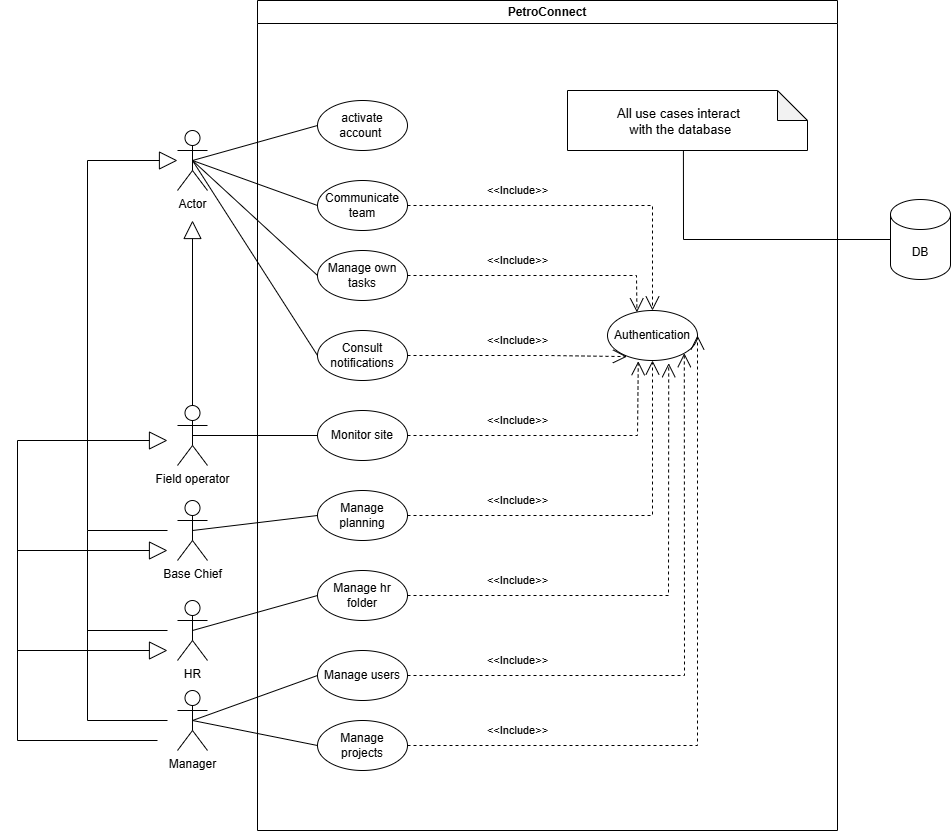

The diagram above was exported from draw.io. Its source (the exported page's mxGraphModel, read from the mxfile embedded in the PNG):
<mxGraphModel dx="1579" dy="1890" grid="1" gridSize="10" guides="1" tooltips="1" connect="1" arrows="1" fold="1" page="1" pageScale="1" pageWidth="850" pageHeight="1100" math="0" shadow="0">
  <root>
    <mxCell id="0" />
    <mxCell id="1" parent="0" />
    <mxCell id="MwhN1kUI5AUaRgBBejc5-1" value="HR" style="shape=umlActor;verticalLabelPosition=bottom;verticalAlign=top;html=1;outlineConnect=0;" parent="1" vertex="1">
      <mxGeometry x="340" y="310" width="30" height="60" as="geometry" />
    </mxCell>
    <mxCell id="MwhN1kUI5AUaRgBBejc5-2" value="PetroConnect" style="swimlane;whiteSpace=wrap;html=1;" parent="1" vertex="1">
      <mxGeometry x="420" y="-290" width="580" height="830" as="geometry" />
    </mxCell>
    <mxCell id="MwhN1kUI5AUaRgBBejc5-3" value="Manage own tasks" style="ellipse;whiteSpace=wrap;html=1;" parent="MwhN1kUI5AUaRgBBejc5-2" vertex="1">
      <mxGeometry x="60" y="250" width="90" height="50" as="geometry" />
    </mxCell>
    <mxCell id="MwhN1kUI5AUaRgBBejc5-12" value="activate account&amp;nbsp;" style="ellipse;whiteSpace=wrap;html=1;" parent="MwhN1kUI5AUaRgBBejc5-2" vertex="1">
      <mxGeometry x="60" y="100" width="90" height="50" as="geometry" />
    </mxCell>
    <mxCell id="MwhN1kUI5AUaRgBBejc5-13" value="Communicate team" style="ellipse;whiteSpace=wrap;html=1;" parent="MwhN1kUI5AUaRgBBejc5-2" vertex="1">
      <mxGeometry x="60" y="180" width="90" height="50" as="geometry" />
    </mxCell>
    <mxCell id="MwhN1kUI5AUaRgBBejc5-18" value="Authentication" style="ellipse;whiteSpace=wrap;html=1;" parent="MwhN1kUI5AUaRgBBejc5-2" vertex="1">
      <mxGeometry x="350" y="310" width="90" height="50" as="geometry" />
    </mxCell>
    <mxCell id="MwhN1kUI5AUaRgBBejc5-19" value="&amp;lt;&amp;lt;Include&amp;gt;&amp;gt;" style="endArrow=open;endSize=12;dashed=1;html=1;rounded=0;exitX=1;exitY=0.5;exitDx=0;exitDy=0;entryX=0.5;entryY=0;entryDx=0;entryDy=0;" parent="MwhN1kUI5AUaRgBBejc5-2" source="MwhN1kUI5AUaRgBBejc5-13" target="MwhN1kUI5AUaRgBBejc5-18" edge="1">
      <mxGeometry x="-0.3714" y="15" width="160" relative="1" as="geometry">
        <mxPoint x="295" y="160" as="sourcePoint" />
        <mxPoint x="455" y="160" as="targetPoint" />
        <Array as="points">
          <mxPoint x="395" y="205" />
        </Array>
        <mxPoint as="offset" />
      </mxGeometry>
    </mxCell>
    <mxCell id="MwhN1kUI5AUaRgBBejc5-29" value="Consult notifications" style="ellipse;whiteSpace=wrap;html=1;" parent="MwhN1kUI5AUaRgBBejc5-2" vertex="1">
      <mxGeometry x="60" y="330" width="90" height="50" as="geometry" />
    </mxCell>
    <mxCell id="MwhN1kUI5AUaRgBBejc5-30" value="Monitor site" style="ellipse;whiteSpace=wrap;html=1;" parent="MwhN1kUI5AUaRgBBejc5-2" vertex="1">
      <mxGeometry x="60" y="410" width="90" height="50" as="geometry" />
    </mxCell>
    <mxCell id="MwhN1kUI5AUaRgBBejc5-31" value="Manage planning" style="ellipse;whiteSpace=wrap;html=1;" parent="MwhN1kUI5AUaRgBBejc5-2" vertex="1">
      <mxGeometry x="60" y="490" width="90" height="50" as="geometry" />
    </mxCell>
    <mxCell id="MwhN1kUI5AUaRgBBejc5-32" value="Manage hr folder" style="ellipse;whiteSpace=wrap;html=1;" parent="MwhN1kUI5AUaRgBBejc5-2" vertex="1">
      <mxGeometry x="60" y="570" width="90" height="50" as="geometry" />
    </mxCell>
    <mxCell id="MwhN1kUI5AUaRgBBejc5-33" value="Manage users" style="ellipse;whiteSpace=wrap;html=1;" parent="MwhN1kUI5AUaRgBBejc5-2" vertex="1">
      <mxGeometry x="60" y="650" width="90" height="50" as="geometry" />
    </mxCell>
    <mxCell id="MwhN1kUI5AUaRgBBejc5-34" value="Manage projects" style="ellipse;whiteSpace=wrap;html=1;" parent="MwhN1kUI5AUaRgBBejc5-2" vertex="1">
      <mxGeometry x="60" y="720" width="90" height="50" as="geometry" />
    </mxCell>
    <mxCell id="MwhN1kUI5AUaRgBBejc5-40" value="&amp;lt;&amp;lt;Include&amp;gt;&amp;gt;" style="endArrow=open;endSize=12;dashed=1;html=1;rounded=0;exitX=1;exitY=0.5;exitDx=0;exitDy=0;entryX=0.327;entryY=0.036;entryDx=0;entryDy=0;entryPerimeter=0;" parent="MwhN1kUI5AUaRgBBejc5-2" source="MwhN1kUI5AUaRgBBejc5-3" target="MwhN1kUI5AUaRgBBejc5-18" edge="1">
      <mxGeometry x="-0.1723" y="15" width="160" relative="1" as="geometry">
        <mxPoint x="195" y="282.5" as="sourcePoint" />
        <mxPoint x="440" y="387.5" as="targetPoint" />
        <Array as="points">
          <mxPoint x="379" y="275" />
        </Array>
        <mxPoint as="offset" />
      </mxGeometry>
    </mxCell>
    <mxCell id="MwhN1kUI5AUaRgBBejc5-41" value="&amp;lt;&amp;lt;Include&amp;gt;&amp;gt;" style="endArrow=open;endSize=12;dashed=1;html=1;rounded=0;exitX=1;exitY=0.5;exitDx=0;exitDy=0;entryX=0.217;entryY=0.922;entryDx=0;entryDy=0;entryPerimeter=0;" parent="MwhN1kUI5AUaRgBBejc5-2" source="MwhN1kUI5AUaRgBBejc5-29" target="MwhN1kUI5AUaRgBBejc5-18" edge="1">
      <mxGeometry x="0.0021" y="15" width="160" relative="1" as="geometry">
        <mxPoint x="190" y="360" as="sourcePoint" />
        <mxPoint x="419" y="397" as="targetPoint" />
        <Array as="points">
          <mxPoint x="290" y="355" />
        </Array>
        <mxPoint as="offset" />
      </mxGeometry>
    </mxCell>
    <mxCell id="MwhN1kUI5AUaRgBBejc5-42" value="&amp;lt;&amp;lt;Include&amp;gt;&amp;gt;" style="endArrow=open;endSize=12;dashed=1;html=1;rounded=0;exitX=1;exitY=0.5;exitDx=0;exitDy=0;entryX=0.342;entryY=1.014;entryDx=0;entryDy=0;entryPerimeter=0;" parent="MwhN1kUI5AUaRgBBejc5-2" source="MwhN1kUI5AUaRgBBejc5-30" target="MwhN1kUI5AUaRgBBejc5-18" edge="1">
      <mxGeometry x="-0.277" y="15" width="160" relative="1" as="geometry">
        <mxPoint x="201" y="440" as="sourcePoint" />
        <mxPoint x="430" y="477" as="targetPoint" />
        <Array as="points">
          <mxPoint x="380" y="435" />
        </Array>
        <mxPoint as="offset" />
      </mxGeometry>
    </mxCell>
    <mxCell id="MwhN1kUI5AUaRgBBejc5-43" value="&amp;lt;&amp;lt;Include&amp;gt;&amp;gt;" style="endArrow=open;endSize=12;dashed=1;html=1;rounded=0;exitX=1;exitY=0.5;exitDx=0;exitDy=0;entryX=0.5;entryY=1;entryDx=0;entryDy=0;" parent="MwhN1kUI5AUaRgBBejc5-2" source="MwhN1kUI5AUaRgBBejc5-31" target="MwhN1kUI5AUaRgBBejc5-18" edge="1">
      <mxGeometry x="-0.45" y="15" width="160" relative="1" as="geometry">
        <mxPoint x="201" y="520" as="sourcePoint" />
        <mxPoint x="430" y="557" as="targetPoint" />
        <Array as="points">
          <mxPoint x="395" y="515" />
        </Array>
        <mxPoint as="offset" />
      </mxGeometry>
    </mxCell>
    <mxCell id="MwhN1kUI5AUaRgBBejc5-44" value="&amp;lt;&amp;lt;Include&amp;gt;&amp;gt;" style="endArrow=open;endSize=12;dashed=1;html=1;rounded=0;exitX=1;exitY=0.5;exitDx=0;exitDy=0;entryX=0.68;entryY=1.054;entryDx=0;entryDy=0;entryPerimeter=0;" parent="MwhN1kUI5AUaRgBBejc5-2" source="MwhN1kUI5AUaRgBBejc5-32" target="MwhN1kUI5AUaRgBBejc5-18" edge="1">
      <mxGeometry x="-0.554" y="15" width="160" relative="1" as="geometry">
        <mxPoint x="220" y="600" as="sourcePoint" />
        <mxPoint x="449" y="637" as="targetPoint" />
        <Array as="points">
          <mxPoint x="411" y="595" />
        </Array>
        <mxPoint as="offset" />
      </mxGeometry>
    </mxCell>
    <mxCell id="MwhN1kUI5AUaRgBBejc5-45" value="&amp;lt;&amp;lt;Include&amp;gt;&amp;gt;" style="endArrow=open;endSize=12;dashed=1;html=1;rounded=0;exitX=1;exitY=0.5;exitDx=0;exitDy=0;entryX=1;entryY=1;entryDx=0;entryDy=0;" parent="MwhN1kUI5AUaRgBBejc5-2" source="MwhN1kUI5AUaRgBBejc5-33" target="MwhN1kUI5AUaRgBBejc5-18" edge="1">
      <mxGeometry x="-0.633" y="15" width="160" relative="1" as="geometry">
        <mxPoint x="210" y="682" as="sourcePoint" />
        <mxPoint x="471" y="450" as="targetPoint" />
        <Array as="points">
          <mxPoint x="427" y="675" />
        </Array>
        <mxPoint as="offset" />
      </mxGeometry>
    </mxCell>
    <mxCell id="MwhN1kUI5AUaRgBBejc5-46" value="&amp;lt;&amp;lt;Include&amp;gt;&amp;gt;" style="endArrow=open;endSize=12;dashed=1;html=1;rounded=0;exitX=1;exitY=0.5;exitDx=0;exitDy=0;entryX=1;entryY=0.5;entryDx=0;entryDy=0;" parent="MwhN1kUI5AUaRgBBejc5-2" source="MwhN1kUI5AUaRgBBejc5-34" target="MwhN1kUI5AUaRgBBejc5-18" edge="1">
      <mxGeometry x="-0.6857" y="15" width="160" relative="1" as="geometry">
        <mxPoint x="210" y="752" as="sourcePoint" />
        <mxPoint x="471" y="520" as="targetPoint" />
        <Array as="points">
          <mxPoint x="440" y="745" />
        </Array>
        <mxPoint as="offset" />
      </mxGeometry>
    </mxCell>
    <mxCell id="m7ALoNi1ABln_z4vhKwX-17" value="DB" style="shape=cylinder3;whiteSpace=wrap;html=1;boundedLbl=1;backgroundOutline=1;size=15;" vertex="1" parent="MwhN1kUI5AUaRgBBejc5-2">
      <mxGeometry x="633" y="199" width="60" height="80" as="geometry" />
    </mxCell>
    <mxCell id="m7ALoNi1ABln_z4vhKwX-18" value="" style="group" vertex="1" connectable="0" parent="MwhN1kUI5AUaRgBBejc5-2">
      <mxGeometry x="300" y="90" width="250" height="60" as="geometry" />
    </mxCell>
    <mxCell id="m7ALoNi1ABln_z4vhKwX-19" value="" style="shape=note;whiteSpace=wrap;html=1;backgroundOutline=1;darkOpacity=0.05;" vertex="1" parent="m7ALoNi1ABln_z4vhKwX-18">
      <mxGeometry x="10" width="240" height="60" as="geometry" />
    </mxCell>
    <mxCell id="m7ALoNi1ABln_z4vhKwX-20" value="&lt;span style=&quot;font-size: 13px;&quot;&gt;All use cases interact&lt;/span&gt;&lt;div&gt;&lt;span style=&quot;font-size: 13px;&quot;&gt;&amp;nbsp;with the database&lt;/span&gt;&lt;/div&gt;" style="text;html=1;align=center;verticalAlign=middle;resizable=0;points=[];autosize=1;strokeColor=none;fillColor=none;strokeWidth=4;" vertex="1" parent="m7ALoNi1ABln_z4vhKwX-18">
      <mxGeometry x="50" y="9" width="141" height="43" as="geometry" />
    </mxCell>
    <mxCell id="m7ALoNi1ABln_z4vhKwX-21" value="" style="endArrow=none;html=1;rounded=0;exitX=0.483;exitY=1.006;exitDx=0;exitDy=0;exitPerimeter=0;entryX=0;entryY=0.5;entryDx=0;entryDy=0;entryPerimeter=0;" edge="1" parent="MwhN1kUI5AUaRgBBejc5-2" source="m7ALoNi1ABln_z4vhKwX-19" target="m7ALoNi1ABln_z4vhKwX-17">
      <mxGeometry width="50" height="50" relative="1" as="geometry">
        <mxPoint x="657" y="234" as="sourcePoint" />
        <mxPoint x="707" y="184" as="targetPoint" />
        <Array as="points">
          <mxPoint x="426" y="239" />
        </Array>
      </mxGeometry>
    </mxCell>
    <mxCell id="MwhN1kUI5AUaRgBBejc5-24" value="" style="endArrow=none;html=1;rounded=0;entryX=0;entryY=0.5;entryDx=0;entryDy=0;exitX=0.5;exitY=0.5;exitDx=0;exitDy=0;exitPerimeter=0;" parent="1" source="MwhN1kUI5AUaRgBBejc5-23" target="MwhN1kUI5AUaRgBBejc5-12" edge="1">
      <mxGeometry width="50" height="50" relative="1" as="geometry">
        <mxPoint x="240" y="-170" as="sourcePoint" />
        <mxPoint x="280" y="-210" as="targetPoint" />
      </mxGeometry>
    </mxCell>
    <mxCell id="MwhN1kUI5AUaRgBBejc5-25" value="" style="endArrow=none;html=1;rounded=0;exitX=0.5;exitY=0.5;exitDx=0;exitDy=0;exitPerimeter=0;entryX=0;entryY=0.5;entryDx=0;entryDy=0;" parent="1" source="MwhN1kUI5AUaRgBBejc5-23" target="MwhN1kUI5AUaRgBBejc5-13" edge="1">
      <mxGeometry width="50" height="50" relative="1" as="geometry">
        <mxPoint x="400" y="-20" as="sourcePoint" />
        <mxPoint x="450" y="-70" as="targetPoint" />
      </mxGeometry>
    </mxCell>
    <mxCell id="MwhN1kUI5AUaRgBBejc5-23" value="Actor" style="shape=umlActor;verticalLabelPosition=bottom;verticalAlign=top;html=1;outlineConnect=0;" parent="1" vertex="1">
      <mxGeometry x="340" y="-160" width="30" height="60" as="geometry" />
    </mxCell>
    <mxCell id="MwhN1kUI5AUaRgBBejc5-35" value="Manager" style="shape=umlActor;verticalLabelPosition=bottom;verticalAlign=top;html=1;outlineConnect=0;" parent="1" vertex="1">
      <mxGeometry x="340" y="400" width="30" height="60" as="geometry" />
    </mxCell>
    <mxCell id="MwhN1kUI5AUaRgBBejc5-37" value="Base Chief" style="shape=umlActor;verticalLabelPosition=bottom;verticalAlign=top;html=1;outlineConnect=0;" parent="1" vertex="1">
      <mxGeometry x="340" y="210" width="30" height="60" as="geometry" />
    </mxCell>
    <mxCell id="MwhN1kUI5AUaRgBBejc5-39" value="Field operator" style="shape=umlActor;verticalLabelPosition=bottom;verticalAlign=top;html=1;outlineConnect=0;" parent="1" vertex="1">
      <mxGeometry x="340" y="115" width="30" height="60" as="geometry" />
    </mxCell>
    <mxCell id="MwhN1kUI5AUaRgBBejc5-47" value="" style="endArrow=none;html=1;rounded=0;exitX=0.5;exitY=0.5;exitDx=0;exitDy=0;exitPerimeter=0;entryX=0;entryY=0.5;entryDx=0;entryDy=0;" parent="1" source="MwhN1kUI5AUaRgBBejc5-23" target="MwhN1kUI5AUaRgBBejc5-3" edge="1">
      <mxGeometry width="50" height="50" relative="1" as="geometry">
        <mxPoint x="540" y="-10" as="sourcePoint" />
        <mxPoint x="590" y="-60" as="targetPoint" />
      </mxGeometry>
    </mxCell>
    <mxCell id="MwhN1kUI5AUaRgBBejc5-48" value="" style="endArrow=none;html=1;rounded=0;exitX=0.5;exitY=0.5;exitDx=0;exitDy=0;exitPerimeter=0;entryX=0;entryY=0.5;entryDx=0;entryDy=0;" parent="1" source="MwhN1kUI5AUaRgBBejc5-23" target="MwhN1kUI5AUaRgBBejc5-29" edge="1">
      <mxGeometry width="50" height="50" relative="1" as="geometry">
        <mxPoint x="420" y="-70" as="sourcePoint" />
        <mxPoint x="545" y="45" as="targetPoint" />
      </mxGeometry>
    </mxCell>
    <mxCell id="MwhN1kUI5AUaRgBBejc5-49" value="" style="endArrow=none;html=1;rounded=0;entryX=0;entryY=0.5;entryDx=0;entryDy=0;exitX=0.5;exitY=0.5;exitDx=0;exitDy=0;exitPerimeter=0;" parent="1" source="MwhN1kUI5AUaRgBBejc5-39" target="MwhN1kUI5AUaRgBBejc5-30" edge="1">
      <mxGeometry width="50" height="50" relative="1" as="geometry">
        <mxPoint x="380" y="130" as="sourcePoint" />
        <mxPoint x="505" y="245" as="targetPoint" />
      </mxGeometry>
    </mxCell>
    <mxCell id="MwhN1kUI5AUaRgBBejc5-50" value="" style="endArrow=none;html=1;rounded=0;exitX=0.5;exitY=0.5;exitDx=0;exitDy=0;exitPerimeter=0;entryX=0;entryY=0.5;entryDx=0;entryDy=0;" parent="1" source="MwhN1kUI5AUaRgBBejc5-37" target="MwhN1kUI5AUaRgBBejc5-31" edge="1">
      <mxGeometry width="50" height="50" relative="1" as="geometry">
        <mxPoint x="380" y="290" as="sourcePoint" />
        <mxPoint x="505" y="405" as="targetPoint" />
      </mxGeometry>
    </mxCell>
    <mxCell id="MwhN1kUI5AUaRgBBejc5-51" value="" style="endArrow=none;html=1;rounded=0;exitX=0.5;exitY=0.5;exitDx=0;exitDy=0;exitPerimeter=0;entryX=0;entryY=0.5;entryDx=0;entryDy=0;" parent="1" source="MwhN1kUI5AUaRgBBejc5-1" target="MwhN1kUI5AUaRgBBejc5-32" edge="1">
      <mxGeometry width="50" height="50" relative="1" as="geometry">
        <mxPoint x="390" y="350" as="sourcePoint" />
        <mxPoint x="515" y="465" as="targetPoint" />
      </mxGeometry>
    </mxCell>
    <mxCell id="MwhN1kUI5AUaRgBBejc5-52" value="" style="endArrow=none;html=1;rounded=0;exitX=0.5;exitY=0.5;exitDx=0;exitDy=0;exitPerimeter=0;entryX=0;entryY=0.5;entryDx=0;entryDy=0;" parent="1" source="MwhN1kUI5AUaRgBBejc5-35" target="MwhN1kUI5AUaRgBBejc5-33" edge="1">
      <mxGeometry width="50" height="50" relative="1" as="geometry">
        <mxPoint x="300" y="460" as="sourcePoint" />
        <mxPoint x="425" y="575" as="targetPoint" />
      </mxGeometry>
    </mxCell>
    <mxCell id="MwhN1kUI5AUaRgBBejc5-53" value="" style="endArrow=none;html=1;rounded=0;exitX=0.5;exitY=0.5;exitDx=0;exitDy=0;exitPerimeter=0;entryX=0;entryY=0.5;entryDx=0;entryDy=0;" parent="1" source="MwhN1kUI5AUaRgBBejc5-35" target="MwhN1kUI5AUaRgBBejc5-34" edge="1">
      <mxGeometry width="50" height="50" relative="1" as="geometry">
        <mxPoint x="300" y="450" as="sourcePoint" />
        <mxPoint x="425" y="565" as="targetPoint" />
      </mxGeometry>
    </mxCell>
    <mxCell id="m7ALoNi1ABln_z4vhKwX-1" value="" style="endArrow=block;endSize=16;endFill=0;html=1;rounded=0;exitX=0.5;exitY=0;exitDx=0;exitDy=0;exitPerimeter=0;" edge="1" parent="1" source="MwhN1kUI5AUaRgBBejc5-39">
      <mxGeometry y="110" width="160" relative="1" as="geometry">
        <mxPoint x="360" y="100" as="sourcePoint" />
        <mxPoint x="355" y="-70" as="targetPoint" />
        <mxPoint as="offset" />
      </mxGeometry>
    </mxCell>
    <mxCell id="m7ALoNi1ABln_z4vhKwX-2" value="" style="endArrow=block;endSize=16;endFill=0;html=1;rounded=0;entryX=0;entryY=0.3333333333333333;entryDx=0;entryDy=0;entryPerimeter=0;" edge="1" parent="1">
      <mxGeometry y="110" width="160" relative="1" as="geometry">
        <mxPoint x="330" y="240" as="sourcePoint" />
        <mxPoint x="340" y="-130" as="targetPoint" />
        <mxPoint as="offset" />
        <Array as="points">
          <mxPoint x="250" y="240" />
          <mxPoint x="250" y="-130" />
        </Array>
      </mxGeometry>
    </mxCell>
    <mxCell id="m7ALoNi1ABln_z4vhKwX-6" value="" style="endArrow=none;html=1;rounded=0;" edge="1" parent="1">
      <mxGeometry width="50" height="50" relative="1" as="geometry">
        <mxPoint x="250" y="430" as="sourcePoint" />
        <mxPoint x="250" y="240" as="targetPoint" />
      </mxGeometry>
    </mxCell>
    <mxCell id="m7ALoNi1ABln_z4vhKwX-8" value="" style="endArrow=none;html=1;rounded=0;" edge="1" parent="1">
      <mxGeometry width="50" height="50" relative="1" as="geometry">
        <mxPoint x="330" y="340" as="sourcePoint" />
        <mxPoint x="250" y="340" as="targetPoint" />
      </mxGeometry>
    </mxCell>
    <mxCell id="m7ALoNi1ABln_z4vhKwX-9" value="" style="endArrow=none;html=1;rounded=0;" edge="1" parent="1">
      <mxGeometry width="50" height="50" relative="1" as="geometry">
        <mxPoint x="250" y="430" as="sourcePoint" />
        <mxPoint x="330" y="430" as="targetPoint" />
      </mxGeometry>
    </mxCell>
    <mxCell id="m7ALoNi1ABln_z4vhKwX-10" value="" style="endArrow=block;endSize=16;endFill=0;html=1;rounded=0;" edge="1" parent="1">
      <mxGeometry y="110" width="160" relative="1" as="geometry">
        <mxPoint x="180" y="150" as="sourcePoint" />
        <mxPoint x="330" y="150" as="targetPoint" />
        <mxPoint as="offset" />
      </mxGeometry>
    </mxCell>
    <mxCell id="m7ALoNi1ABln_z4vhKwX-11" value="" style="endArrow=block;endSize=16;endFill=0;html=1;rounded=0;" edge="1" parent="1">
      <mxGeometry y="110" width="160" relative="1" as="geometry">
        <mxPoint x="180" y="260" as="sourcePoint" />
        <mxPoint x="330" y="260" as="targetPoint" />
        <mxPoint as="offset" />
      </mxGeometry>
    </mxCell>
    <mxCell id="m7ALoNi1ABln_z4vhKwX-12" value="" style="endArrow=block;endSize=16;endFill=0;html=1;rounded=0;" edge="1" parent="1">
      <mxGeometry y="110" width="160" relative="1" as="geometry">
        <mxPoint x="180" y="360" as="sourcePoint" />
        <mxPoint x="330" y="360" as="targetPoint" />
        <mxPoint as="offset" />
      </mxGeometry>
    </mxCell>
    <mxCell id="m7ALoNi1ABln_z4vhKwX-13" value="" style="endArrow=none;html=1;rounded=0;" edge="1" parent="1">
      <mxGeometry width="50" height="50" relative="1" as="geometry">
        <mxPoint x="180" y="450" as="sourcePoint" />
        <mxPoint x="180" y="150" as="targetPoint" />
      </mxGeometry>
    </mxCell>
    <mxCell id="m7ALoNi1ABln_z4vhKwX-15" value="" style="endArrow=none;html=1;rounded=0;" edge="1" parent="1">
      <mxGeometry width="50" height="50" relative="1" as="geometry">
        <mxPoint x="180" y="450" as="sourcePoint" />
        <mxPoint x="320" y="450" as="targetPoint" />
      </mxGeometry>
    </mxCell>
  </root>
</mxGraphModel>